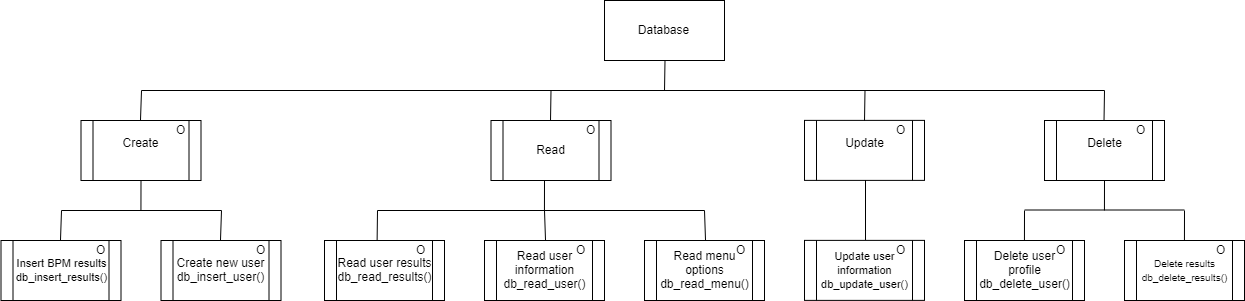

The diagram above was exported from draw.io. Its source (the exported page's mxGraphModel, read from the mxfile embedded in the PNG):
<mxGraphModel dx="3334" dy="1843" grid="1" gridSize="10" guides="1" tooltips="1" connect="1" arrows="1" fold="1" page="1" pageScale="1" pageWidth="827" pageHeight="1169" math="0" shadow="0">
  <root>
    <mxCell id="0" />
    <mxCell id="1" parent="0" />
    <mxCell id="2" value="Database" style="rounded=0;whiteSpace=wrap;html=1;" vertex="1" parent="1">
      <mxGeometry x="-600" y="60" width="120" height="60" as="geometry" />
    </mxCell>
    <mxCell id="3" value="Create&lt;br&gt;&lt;br&gt;" style="shape=process;whiteSpace=wrap;html=1;backgroundOutline=1;" vertex="1" parent="1">
      <mxGeometry x="-1123.5" y="180" width="120" height="60" as="geometry" />
    </mxCell>
    <mxCell id="4" value="&lt;font style=&quot;font-size: 11px&quot;&gt;Insert BPM results&lt;br&gt;db_insert_results()&lt;/font&gt;&lt;br&gt;" style="shape=process;whiteSpace=wrap;html=1;backgroundOutline=1;" vertex="1" parent="1">
      <mxGeometry x="-1203.5" y="300" width="120" height="60" as="geometry" />
    </mxCell>
    <mxCell id="5" value="Create new user&lt;br&gt;db_insert_user()&lt;br&gt;" style="shape=process;whiteSpace=wrap;html=1;backgroundOutline=1;" vertex="1" parent="1">
      <mxGeometry x="-1043.5" y="300" width="120" height="60" as="geometry" />
    </mxCell>
    <mxCell id="6" value="Update&lt;br&gt;&lt;br&gt;" style="shape=process;whiteSpace=wrap;html=1;backgroundOutline=1;" vertex="1" parent="1">
      <mxGeometry x="-400" y="179.8809814453125" width="120" height="60" as="geometry" />
    </mxCell>
    <mxCell id="7" value="&lt;font style=&quot;font-size: 11px&quot;&gt;Update user information&lt;br&gt;db_update_user()&lt;/font&gt;&lt;br&gt;" style="shape=process;whiteSpace=wrap;html=1;backgroundOutline=1;" vertex="1" parent="1">
      <mxGeometry x="-400" y="299.8809814453125" width="120" height="60" as="geometry" />
    </mxCell>
    <mxCell id="8" value="Read" style="shape=process;whiteSpace=wrap;html=1;backgroundOutline=1;" vertex="1" parent="1">
      <mxGeometry x="-713.5" y="180" width="120" height="60" as="geometry" />
    </mxCell>
    <mxCell id="9" value="Read user results&lt;br&gt;db_read_results()&lt;br&gt;" style="shape=process;whiteSpace=wrap;html=1;backgroundOutline=1;" vertex="1" parent="1">
      <mxGeometry x="-880" y="300" width="120" height="60" as="geometry" />
    </mxCell>
    <mxCell id="10" value="Read user information db_read_user()&lt;br&gt;" style="shape=process;whiteSpace=wrap;html=1;backgroundOutline=1;" vertex="1" parent="1">
      <mxGeometry x="-720" y="300" width="120" height="60" as="geometry" />
    </mxCell>
    <mxCell id="11" value="Read menu options db_read_menu()&lt;br&gt;" style="shape=process;whiteSpace=wrap;html=1;backgroundOutline=1;" vertex="1" parent="1">
      <mxGeometry x="-560" y="300" width="120" height="60" as="geometry" />
    </mxCell>
    <mxCell id="12" value="Delete&lt;br&gt;&lt;br&gt;" style="shape=process;whiteSpace=wrap;html=1;backgroundOutline=1;" vertex="1" parent="1">
      <mxGeometry x="-160" y="180" width="120" height="60" as="geometry" />
    </mxCell>
    <mxCell id="13" value="Delete user profile&lt;br&gt;db_delete_user()&lt;br&gt;" style="shape=process;whiteSpace=wrap;html=1;backgroundOutline=1;" vertex="1" parent="1">
      <mxGeometry x="-240" y="300" width="120" height="60" as="geometry" />
    </mxCell>
    <mxCell id="14" value="&lt;font style=&quot;font-size: 10px&quot;&gt;Delete results db_delete_results()&lt;/font&gt;&lt;br&gt;" style="shape=process;whiteSpace=wrap;html=1;backgroundOutline=1;" vertex="1" parent="1">
      <mxGeometry x="-80" y="300" width="120" height="60" as="geometry" />
    </mxCell>
    <mxCell id="15" value="" style="endArrow=none;html=1;" edge="1" parent="1">
      <mxGeometry width="50" height="50" relative="1" as="geometry">
        <mxPoint x="-1143" y="270" as="sourcePoint" />
        <mxPoint x="-983" y="270" as="targetPoint" />
      </mxGeometry>
    </mxCell>
    <mxCell id="16" value="" style="endArrow=none;html=1;" edge="1" parent="1">
      <mxGeometry width="50" height="50" relative="1" as="geometry">
        <mxPoint x="-827" y="270" as="sourcePoint" />
        <mxPoint x="-500" y="270" as="targetPoint" />
      </mxGeometry>
    </mxCell>
    <mxCell id="17" value="" style="endArrow=none;html=1;exitX=0.5;exitY=1;entryX=0.5;entryY=0;" edge="1" source="6" target="7" parent="1">
      <mxGeometry width="50" height="50" relative="1" as="geometry">
        <mxPoint x="-420" y="279.4999999999998" as="sourcePoint" />
        <mxPoint x="-260" y="279.4999999999998" as="targetPoint" />
      </mxGeometry>
    </mxCell>
    <mxCell id="18" value="" style="endArrow=none;html=1;" edge="1" parent="1">
      <mxGeometry width="50" height="50" relative="1" as="geometry">
        <mxPoint x="-180" y="269.5" as="sourcePoint" />
        <mxPoint x="-20" y="269.5" as="targetPoint" />
      </mxGeometry>
    </mxCell>
    <mxCell id="19" value="" style="endArrow=none;html=1;entryX=0.5;entryY=0;" edge="1" target="4" parent="1">
      <mxGeometry width="50" height="50" relative="1" as="geometry">
        <mxPoint x="-1143" y="270" as="sourcePoint" />
        <mxPoint x="-1150" y="640" as="targetPoint" />
      </mxGeometry>
    </mxCell>
    <mxCell id="20" value="" style="endArrow=none;html=1;entryX=0.5;entryY=0;" edge="1" target="5" parent="1">
      <mxGeometry width="50" height="50" relative="1" as="geometry">
        <mxPoint x="-983" y="270" as="sourcePoint" />
        <mxPoint x="-969.9516129032259" y="279.96774193548384" as="targetPoint" />
      </mxGeometry>
    </mxCell>
    <mxCell id="21" value="" style="endArrow=none;html=1;entryX=0.5;entryY=0;" edge="1" parent="1">
      <mxGeometry width="50" height="50" relative="1" as="geometry">
        <mxPoint x="-827" y="270" as="sourcePoint" />
        <mxPoint x="-827.3888888888887" y="300.1111111111113" as="targetPoint" />
      </mxGeometry>
    </mxCell>
    <mxCell id="22" value="" style="endArrow=none;html=1;entryX=0.5;entryY=0;" edge="1" target="10" parent="1">
      <mxGeometry width="50" height="50" relative="1" as="geometry">
        <mxPoint x="-660" y="270" as="sourcePoint" />
        <mxPoint x="-650" y="290" as="targetPoint" />
      </mxGeometry>
    </mxCell>
    <mxCell id="23" value="" style="endArrow=none;html=1;entryX=0.5;entryY=0;" edge="1" target="11" parent="1">
      <mxGeometry width="50" height="50" relative="1" as="geometry">
        <mxPoint x="-500" y="270" as="sourcePoint" />
        <mxPoint x="-650.0645161290322" y="309.96774193548384" as="targetPoint" />
      </mxGeometry>
    </mxCell>
    <mxCell id="24" value="" style="endArrow=none;html=1;entryX=0.5;entryY=0;" edge="1" parent="1">
      <mxGeometry width="50" height="50" relative="1" as="geometry">
        <mxPoint x="-180" y="270" as="sourcePoint" />
        <mxPoint x="-180.0645161290322" y="299.9677419354839" as="targetPoint" />
      </mxGeometry>
    </mxCell>
    <mxCell id="25" value="" style="endArrow=none;html=1;entryX=0.5;entryY=0;" edge="1" parent="1">
      <mxGeometry width="50" height="50" relative="1" as="geometry">
        <mxPoint x="-20" y="270" as="sourcePoint" />
        <mxPoint x="-20.0645161290322" y="299.9677419354839" as="targetPoint" />
      </mxGeometry>
    </mxCell>
    <mxCell id="26" value="" style="endArrow=none;html=1;entryX=0.5;entryY=0;" edge="1" parent="1">
      <mxGeometry width="50" height="50" relative="1" as="geometry">
        <mxPoint x="-100" y="240" as="sourcePoint" />
        <mxPoint x="-100.0645161290322" y="269.9677419354839" as="targetPoint" />
      </mxGeometry>
    </mxCell>
    <mxCell id="27" value="" style="endArrow=none;html=1;entryX=0.5;entryY=0;" edge="1" parent="1">
      <mxGeometry width="50" height="50" relative="1" as="geometry">
        <mxPoint x="-660" y="240" as="sourcePoint" />
        <mxPoint x="-660.0645161290322" y="269.9677419354839" as="targetPoint" />
      </mxGeometry>
    </mxCell>
    <mxCell id="28" value="" style="endArrow=none;html=1;entryX=0.5;entryY=0;" edge="1" parent="1">
      <mxGeometry width="50" height="50" relative="1" as="geometry">
        <mxPoint x="-1063.5" y="240" as="sourcePoint" />
        <mxPoint x="-1063.5645161290322" y="269.9677419354839" as="targetPoint" />
      </mxGeometry>
    </mxCell>
    <mxCell id="29" value="O" style="text;html=1;resizable=0;points=[];autosize=1;align=left;verticalAlign=top;spacingTop=-4;" vertex="1" parent="1">
      <mxGeometry x="-1030" y="180" width="20" height="20" as="geometry" />
    </mxCell>
    <mxCell id="30" value="O" style="text;html=1;resizable=0;points=[];autosize=1;align=left;verticalAlign=top;spacingTop=-4;" vertex="1" parent="1">
      <mxGeometry x="-620" y="180" width="20" height="20" as="geometry" />
    </mxCell>
    <mxCell id="31" value="O" style="text;html=1;resizable=0;points=[];autosize=1;align=left;verticalAlign=top;spacingTop=-4;" vertex="1" parent="1">
      <mxGeometry x="-310" y="180" width="20" height="20" as="geometry" />
    </mxCell>
    <mxCell id="32" value="O" style="text;html=1;resizable=0;points=[];autosize=1;align=left;verticalAlign=top;spacingTop=-4;" vertex="1" parent="1">
      <mxGeometry x="-70" y="180" width="20" height="20" as="geometry" />
    </mxCell>
    <mxCell id="33" value="O" style="text;html=1;resizable=0;points=[];autosize=1;align=left;verticalAlign=top;spacingTop=-4;" vertex="1" parent="1">
      <mxGeometry x="-1110" y="300" width="20" height="20" as="geometry" />
    </mxCell>
    <mxCell id="34" value="O" style="text;html=1;resizable=0;points=[];autosize=1;align=left;verticalAlign=top;spacingTop=-4;" vertex="1" parent="1">
      <mxGeometry x="-950" y="300" width="20" height="20" as="geometry" />
    </mxCell>
    <mxCell id="35" value="O" style="text;html=1;resizable=0;points=[];autosize=1;align=left;verticalAlign=top;spacingTop=-4;" vertex="1" parent="1">
      <mxGeometry x="-790" y="300" width="20" height="20" as="geometry" />
    </mxCell>
    <mxCell id="36" value="O" style="text;html=1;resizable=0;points=[];autosize=1;align=left;verticalAlign=top;spacingTop=-4;direction=south;" vertex="1" parent="1">
      <mxGeometry x="-630" y="300" width="20" height="20" as="geometry" />
    </mxCell>
    <mxCell id="37" value="O" style="text;html=1;resizable=0;points=[];autosize=1;align=left;verticalAlign=top;spacingTop=-4;direction=south;" vertex="1" parent="1">
      <mxGeometry x="-470" y="300" width="20" height="20" as="geometry" />
    </mxCell>
    <mxCell id="38" value="O" style="text;html=1;resizable=0;points=[];autosize=1;align=left;verticalAlign=top;spacingTop=-4;direction=south;" vertex="1" parent="1">
      <mxGeometry x="-310" y="300" width="20" height="20" as="geometry" />
    </mxCell>
    <mxCell id="39" value="O" style="text;html=1;resizable=0;points=[];autosize=1;align=left;verticalAlign=top;spacingTop=-4;direction=south;" vertex="1" parent="1">
      <mxGeometry x="-150" y="300" width="20" height="20" as="geometry" />
    </mxCell>
    <mxCell id="40" value="O" style="text;html=1;resizable=0;points=[];autosize=1;align=left;verticalAlign=top;spacingTop=-4;direction=south;" vertex="1" parent="1">
      <mxGeometry x="10" y="300" width="20" height="20" as="geometry" />
    </mxCell>
    <mxCell id="41" value="" style="endArrow=none;html=1;" edge="1" parent="1">
      <mxGeometry width="50" height="50" relative="1" as="geometry">
        <mxPoint x="-1063" y="150" as="sourcePoint" />
        <mxPoint x="-100" y="150" as="targetPoint" />
      </mxGeometry>
    </mxCell>
    <mxCell id="42" value="" style="endArrow=none;html=1;exitX=0.5;exitY=0;" edge="1" source="3" parent="1">
      <mxGeometry width="50" height="50" relative="1" as="geometry">
        <mxPoint x="-1100" y="170" as="sourcePoint" />
        <mxPoint x="-1063" y="150" as="targetPoint" />
      </mxGeometry>
    </mxCell>
    <mxCell id="43" value="" style="endArrow=none;html=1;exitX=0.5;exitY=0;" edge="1" parent="1">
      <mxGeometry width="50" height="50" relative="1" as="geometry">
        <mxPoint x="-653.969798657718" y="180.04697986577185" as="sourcePoint" />
        <mxPoint x="-653.5" y="150" as="targetPoint" />
      </mxGeometry>
    </mxCell>
    <mxCell id="44" value="" style="endArrow=none;html=1;exitX=0.5;exitY=0;" edge="1" parent="1">
      <mxGeometry width="50" height="50" relative="1" as="geometry">
        <mxPoint x="-339.969798657718" y="180.04697986577185" as="sourcePoint" />
        <mxPoint x="-339.50000000000045" y="150" as="targetPoint" />
      </mxGeometry>
    </mxCell>
    <mxCell id="45" value="" style="endArrow=none;html=1;exitX=0.5;exitY=0;" edge="1" parent="1">
      <mxGeometry width="50" height="50" relative="1" as="geometry">
        <mxPoint x="-100.46979865771755" y="180.04697986577185" as="sourcePoint" />
        <mxPoint x="-100" y="150" as="targetPoint" />
      </mxGeometry>
    </mxCell>
    <mxCell id="46" value="" style="endArrow=none;html=1;exitX=0.5;exitY=0;" edge="1" parent="1">
      <mxGeometry width="50" height="50" relative="1" as="geometry">
        <mxPoint x="-539.969798657718" y="150.04697986577185" as="sourcePoint" />
        <mxPoint x="-539.5000000000005" y="120" as="targetPoint" />
      </mxGeometry>
    </mxCell>
  </root>
</mxGraphModel>